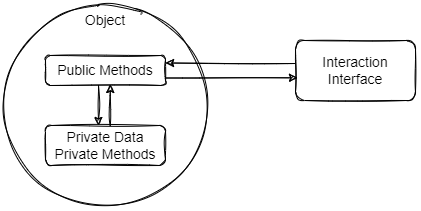

The diagram above was exported from draw.io. Its source (the exported page's mxGraphModel, read from the mxfile embedded in the PNG):
<mxGraphModel dx="736" dy="912" grid="1" gridSize="10" guides="1" tooltips="1" connect="1" arrows="1" fold="1" page="1" pageScale="1" pageWidth="827" pageHeight="1169" math="0" shadow="0">
  <root>
    <mxCell id="0" />
    <mxCell id="1" parent="0" />
    <mxCell id="VZ_KmfQ3UdvIJcXoWspI-1" value="" style="ellipse;whiteSpace=wrap;html=1;aspect=fixed;sketch=1;fontSize=14;fillColor=none;" vertex="1" parent="1">
      <mxGeometry x="160" y="280" width="200" height="200" as="geometry" />
    </mxCell>
    <mxCell id="VZ_KmfQ3UdvIJcXoWspI-2" value="Public Methods" style="rounded=1;whiteSpace=wrap;html=1;sketch=1;fontSize=14;fillColor=none;" vertex="1" parent="1">
      <mxGeometry x="200" y="330" width="120" height="30" as="geometry" />
    </mxCell>
    <mxCell id="VZ_KmfQ3UdvIJcXoWspI-3" value="Private Data&lt;br&gt;Private Methods" style="rounded=1;whiteSpace=wrap;html=1;sketch=1;fontSize=14;fillColor=none;" vertex="1" parent="1">
      <mxGeometry x="200" y="400" width="120" height="40" as="geometry" />
    </mxCell>
    <mxCell id="VZ_KmfQ3UdvIJcXoWspI-5" value="" style="endArrow=classic;html=1;rounded=0;sketch=1;fontSize=14;exitX=0.406;exitY=0.008;exitDx=0;exitDy=0;entryX=0.406;entryY=0.967;entryDx=0;entryDy=0;entryPerimeter=0;exitPerimeter=0;" edge="1" parent="1">
      <mxGeometry width="50" height="50" relative="1" as="geometry">
        <mxPoint x="264.72" y="400.31999999999994" as="sourcePoint" />
        <mxPoint x="264.72" y="359.01" as="targetPoint" />
      </mxGeometry>
    </mxCell>
    <mxCell id="VZ_KmfQ3UdvIJcXoWspI-6" value="" style="endArrow=classic;html=1;rounded=0;sketch=1;fontSize=14;exitX=0.5;exitY=1;exitDx=0;exitDy=0;entryX=0.5;entryY=0;entryDx=0;entryDy=0;" edge="1" parent="1">
      <mxGeometry width="50" height="50" relative="1" as="geometry">
        <mxPoint x="253" y="360" as="sourcePoint" />
        <mxPoint x="253" y="400" as="targetPoint" />
      </mxGeometry>
    </mxCell>
    <mxCell id="VZ_KmfQ3UdvIJcXoWspI-7" value="Interaction Interface" style="rounded=1;whiteSpace=wrap;html=1;sketch=1;fontSize=14;fillColor=none;" vertex="1" parent="1">
      <mxGeometry x="450" y="315" width="120" height="60" as="geometry" />
    </mxCell>
    <mxCell id="VZ_KmfQ3UdvIJcXoWspI-8" value="" style="endArrow=classic;html=1;rounded=0;sketch=1;fontSize=14;entryX=1;entryY=0.25;entryDx=0;entryDy=0;" edge="1" parent="1" target="VZ_KmfQ3UdvIJcXoWspI-2">
      <mxGeometry width="50" height="50" relative="1" as="geometry">
        <mxPoint x="450" y="338" as="sourcePoint" />
        <mxPoint x="400" y="420" as="targetPoint" />
      </mxGeometry>
    </mxCell>
    <mxCell id="VZ_KmfQ3UdvIJcXoWspI-9" value="" style="endArrow=classic;html=1;rounded=0;sketch=1;fontSize=14;exitX=1;exitY=0.75;exitDx=0;exitDy=0;entryX=0.017;entryY=0.622;entryDx=0;entryDy=0;entryPerimeter=0;" edge="1" parent="1" source="VZ_KmfQ3UdvIJcXoWspI-2" target="VZ_KmfQ3UdvIJcXoWspI-7">
      <mxGeometry width="50" height="50" relative="1" as="geometry">
        <mxPoint x="460" y="348" as="sourcePoint" />
        <mxPoint x="430" y="390" as="targetPoint" />
      </mxGeometry>
    </mxCell>
    <mxCell id="VZ_KmfQ3UdvIJcXoWspI-10" value="Object" style="text;html=1;strokeColor=none;fillColor=none;align=center;verticalAlign=middle;whiteSpace=wrap;rounded=0;sketch=1;fontSize=14;" vertex="1" parent="1">
      <mxGeometry x="230" y="280" width="60" height="30" as="geometry" />
    </mxCell>
  </root>
</mxGraphModel>